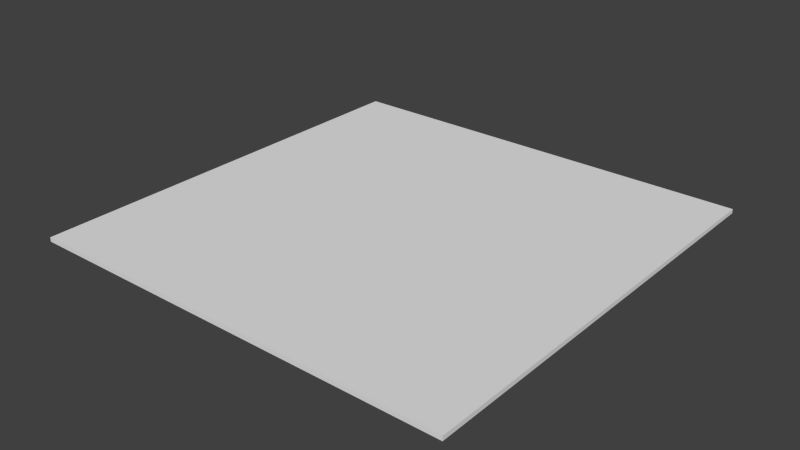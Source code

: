 # Source: DebrisMesh.blend  (saved by Blender 2.66.1; exported with 4.5.12 LTS)
import bpy
from mathutils import Matrix  # noqa: F401  (used for matrix-valued properties, if any)

bpy.ops.wm.read_factory_settings(use_empty=True)
scene = bpy.context.scene
scene.name = 'Scene'

# ---- collections
col_collection_1 = bpy.data.collections.new('Collection 1'); scene.collection.children.link(col_collection_1)

# ---- world
world_world = bpy.data.worlds.new('World'); scene.world = world_world
world_world.color = (0.05088, 0.05088, 0.05088)
world_world.use_sun_shadow = False
world_world.sun_shadow_jitter_overblur = 0.0
world_world.cycles.sampling_method = 'MANUAL'
world_world.cycles.sample_map_resolution = 256

# ---- meshes
me_plane = bpy.data.meshes.new('Plane')
me_plane.from_pydata([(-1.0, -1.0, -0.01), (-1.0, 1.0, -0.01), (1.0, 1.0, -0.01), (1.0, -1.0, -0.01), (-1.0, -1.0, 0.01), (-1.0, 1.0, 0.01), (1.0, 1.0, 0.01), (1.0, -1.0, 0.01)], [], [(4, 5, 1, 0), (5, 6, 2, 1), (6, 7, 3, 2), (7, 4, 0, 3), (0, 1, 2, 3), (7, 6, 5, 4)])
_uv = me_plane.uv_layers.new(name='UV coord')
_uv.uv.foreach_set('vector', [0.0, 0.0, 1.0, 0.0, 1.0, 1.0, 0.0, 1.0, 0.0, 0.0, 1.0, 0.0, 1.0, 1.0, 0.0, 1.0, 0.0, 0.0, 1.0, 0.0, 1.0, 1.0, 0.0, 1.0, 0.0, 0.0, 1.0, 0.0, 1.0, 1.0, 0.0, 1.0, 0.0, 0.0, 1.0, 0.0, 1.0, 1.0, 0.0, 1.0, 0.0, 0.0, 1.0, 0.0, 1.0, 1.0, 0.0, 1.0])
me_plane.use_remesh_preserve_volume = False
me_plane.use_remesh_preserve_attributes = False
me_plane.use_mirror_vertex_groups = False
me_plane.update()

# ---- objects
ob_debrismesh = bpy.data.objects.new('DeBrisMesh', me_plane)

# ---- transforms, parenting, visibility, modifiers, constraints
ob_debrismesh.location = (0.0, 0.0, 0.0)
ob_debrismesh.lineart.crease_threshold = 0.0

# ---- collection membership
col_collection_1.objects.link(ob_debrismesh)

# ---- scene / render settings (as saved in the file)
scene.frame_start = 1; scene.frame_end = 250; scene.frame_set(1)
scene.render.engine = 'BLENDER_EEVEE_NEXT'
scene.render.image_settings.color_mode = 'RGB'
scene.render.image_settings.compression = 90
scene.render.resolution_percentage = 50
scene.render.dither_intensity = 0.0
scene.render.bake_margin = 2
scene.cycles.use_denoising = False
scene.cycles.samples = 10
scene.cycles.sampling_pattern = 'TABULATED_SOBOL'
scene.cycles.light_sampling_threshold = 0.0
scene.cycles.use_adaptive_sampling = False
scene.cycles.use_light_tree = False
scene.cycles.blur_glossy = 0.0
scene.cycles.volume_bounces = 1
scene.cycles.pixel_filter_type = 'GAUSSIAN'
scene.cycles.sample_clamp_indirect = 0.0
scene.view_settings.view_transform = 'Standard'
bpy.context.view_layer.update()

# ---- added for rendering (the .blend has no active camera and no usable light): camera, sun
cam_auto = bpy.data.cameras.new('AutoCamera')
cam_auto.lens = 50.0
cam_auto.sensor_width = 36.0
cam_auto.clip_end = 1000.0
ob_auto_camera = bpy.data.objects.new('AutoCamera', cam_auto)
scene.collection.objects.link(ob_auto_camera)
ob_auto_camera.location = (2.617, -3.14039, 2.0936)
ob_auto_camera.rotation_euler = (1.09748, -7.21219e-08, 0.694738)
scene.camera = ob_auto_camera
light_auto_sun = bpy.data.lights.new('AutoSun', 'SUN')
light_auto_sun.energy = 3.0
light_auto_sun.angle = 0.0523599
ob_auto_sun = bpy.data.objects.new('AutoSun', light_auto_sun)
scene.collection.objects.link(ob_auto_sun)
ob_auto_sun.rotation_euler = (0.872665, 0.174533, 0.523599)
bpy.context.view_layer.update()
